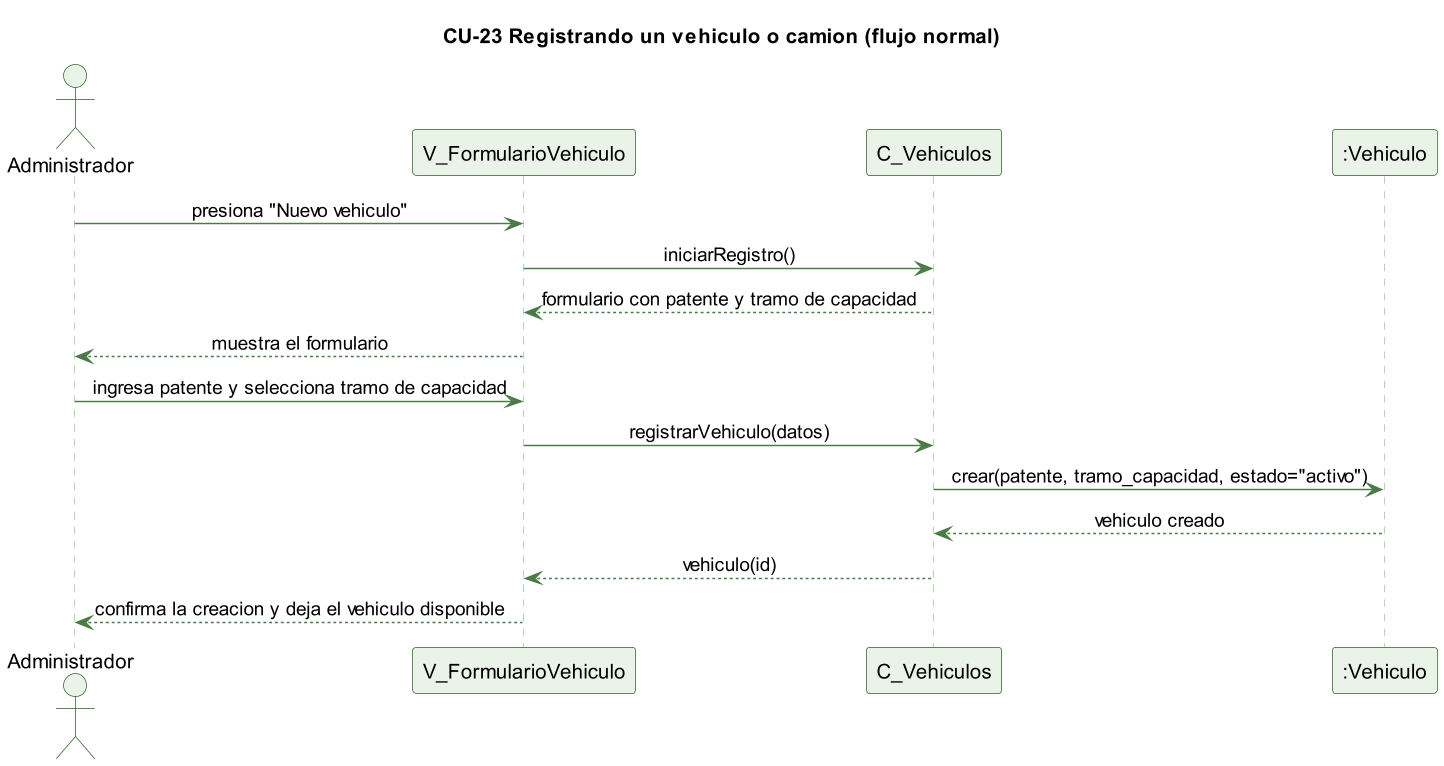

The diagram above was rendered by PlantUML. Its source (embedded in the PNG):
@startuml cu23-vehiculo-normal
skinparamlocked dpi 140
' CU-23 Registrando un vehiculo o camion - flujo normal
skinparam backgroundColor #FFFFFF
skinparam shadowing false
skinparam defaultFontName Helvetica
skinparam sequenceMessageAlign center
skinparam ParticipantBackgroundColor #EAF3E7
skinparam ParticipantBorderColor #2E5E2A
skinparam ActorBackgroundColor #EAF3E7
skinparam ActorBorderColor #2E5E2A
skinparam sequenceLifeLineBorderColor #9CC49A
skinparam ArrowColor #4B7A46

title CU-23 Registrando un vehiculo o camion (flujo normal)

actor Administrador
participant "V_FormularioVehiculo" as V
participant "C_Vehiculos" as C
participant ":Vehiculo" as VH

Administrador -> V : presiona "Nuevo vehiculo"
V -> C : iniciarRegistro()
C --> V : formulario con patente y tramo de capacidad
V --> Administrador : muestra el formulario

Administrador -> V : ingresa patente y selecciona tramo de capacidad
V -> C : registrarVehiculo(datos)
C -> VH : crear(patente, tramo_capacidad, estado="activo")
VH --> C : vehiculo creado
C --> V : vehiculo(id)
V --> Administrador : confirma la creacion y deja el vehiculo disponible

@enduml